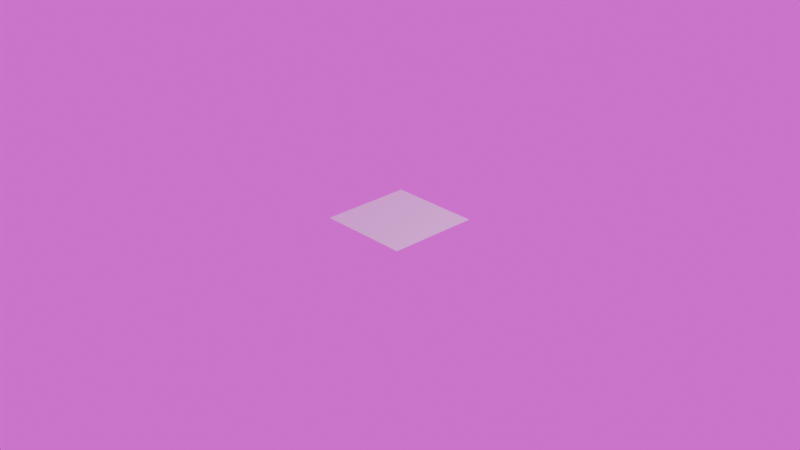 # Source: landscapePreview.blend  (saved by Blender 4.1.23; exported with 4.5.12 LTS)
import bpy
from mathutils import Matrix  # noqa: F401  (used for matrix-valued properties, if any)

bpy.ops.wm.read_factory_settings(use_empty=True)
scene = bpy.context.scene
scene.name = 'Scene'

# ---- collections
col_collection = bpy.data.collections.new('Collection'); scene.collection.children.link(col_collection)

# ---- images (referenced by path relative to the original .blend; pixels are not part of the script)
import os
ASSET_DIR = os.environ.get("B2B_ASSET_DIR", "")  # directory of the original .blend (textures are referenced by path, not embedded)
HERE = os.path.dirname(os.path.abspath(__file__))  # packed textures are extracted next to this script under _unpacked/

def load_image(name, relpath, width, height, colorspace="sRGB"):
    """Load a texture the original file referenced (path relative to the .blend, or extracted next to this script)."""
    p = next((c for c in (os.path.join(HERE, relpath), os.path.join(ASSET_DIR, relpath)) if relpath and os.path.exists(c)), "")
    if p:
        img = bpy.data.images.load(p, check_existing=True)
        img.name = name
    else:  # same state as the original file: an image datablock whose file is absent (Cycles renders it pink)
        img = bpy.data.images.new(name, width, height)
        img.source = "FILE"
        img.filepath = "//" + (relpath or name)
    img.colorspace_settings.name = colorspace
    return img
img_shanghai_bund_4k_exr = load_image('shanghai_bund_4k.exr', 'shanghai_bund_4k.exr', 1024, 1024, 'Linear Rec.709')

# ---- materials (node trees are filled in below, after node groups)
mat_material = bpy.data.materials.new('Material')
mat_material.alpha_threshold = 0.0
mat_material.roughness = 0.5
mat_material.line_color = (0.0, 0.0, 0.0, 1.0)

# ---- node groups
ng_depth_map = bpy.data.node_groups.new('Depth_Map', 'ShaderNodeTree')
_s = ng_depth_map.interface.new_socket(name='Mask', in_out='OUTPUT', socket_type='NodeSocketColor')
_s = ng_depth_map.interface.new_socket(name='Depth', in_out='INPUT', socket_type='NodeSocketFloat')
_s.default_value = 1.0
_s.min_value = 0.0
_s = ng_depth_map.interface.new_socket(name='Invert?', in_out='INPUT', socket_type='NodeSocketFloat')
_s.min_value = 0.0
_s.max_value = 1.0
_N = ng_depth_map.nodes; _L = ng_depth_map.links
n0 = _N.new('NodeFrame'); n0.name = 'Frame.001'; n0.location = (330, 260)
n0.label = 'Gamma Correction'
n0.width = 200
n1 = _N.new('NodeFrame'); n1.name = 'Frame'; n1.location = (-401, 299)
n1.label = 'Calculating Depth'
n1.width = 660
n2 = _N.new('NodeFrame'); n2.name = 'Frame.002'; n2.location = (-859, -47)
n2.label = 'Invert Depth'
n2.width = 920
n3 = _N.new('ShaderNodeMath'); n3.name = 'Math.001'; n3.location = (30, -40)
n3.operation = 'POWER'
n3.inputs[1].default_value = 2.2
n4 = _N.new('NodeGroupOutput'); n4.name = 'Group Output'; n4.location = (600, 220)
n5 = _N.new('ShaderNodeNewGeometry'); n5.name = 'Geometry'; n5.location = (30, -40)
n6 = _N.new('ShaderNodeSeparateXYZ'); n6.name = 'Separate XYZ'; n6.location = (290, -60)
n7 = _N.new('ShaderNodeMath'); n7.name = 'Math'; n7.location = (490, -60)
n7.operation = 'DIVIDE'
n8 = _N.new('ShaderNodeMix'); n8.name = 'Mix'; n8.location = (750, -40)
n8.data_type = 'RGBA'
n9 = _N.new('ShaderNodeMath'); n9.name = 'Math.003'; n9.location = (510, -240)
n9.operation = 'MULTIPLY'
n9.inputs[1].default_value = -1.0
n10 = _N.new('ShaderNodeMath'); n10.name = 'Math.002'; n10.location = (270, -60)
n10.operation = 'GREATER_THAN'
n11 = _N.new('NodeReroute'); n11.name = 'Reroute'; n11.location = (-653, -255)
n11.width = 16
n11.socket_idname = 'NodeSocketFloat'
n12 = _N.new('ShaderNodeValue'); n12.name = 'Value'; n12.location = (39, -253)
n12.label = 'Depth'
n12.outputs[0].default_value = 1.0
n13 = _N.new('ShaderNodeValue'); n13.name = 'Value.001'; n13.location = (30, -80)
n13.outputs[0].default_value = 0.0
n14 = _N.new('NodeGroupInput'); n14.name = 'Group Input'; n14.location = (-1040, -220)
n3.parent = n0
n5.parent = n1
n6.parent = n1
n7.parent = n1
n8.parent = n2
n9.parent = n2
n10.parent = n2
n12.parent = n2
n13.parent = n2
_L.new(n5.outputs[0], n6.inputs[0])
_L.new(n6.outputs[2], n7.inputs[0])
_L.new(n7.outputs[0], n3.inputs[0])
_L.new(n11.outputs[0], n8.inputs[6])
_L.new(n10.outputs[0], n8.inputs[0])
_L.new(n11.outputs[0], n9.inputs[0])
_L.new(n9.outputs[0], n8.inputs[7])
_L.new(n8.outputs[2], n7.inputs[1])
_L.new(n14.outputs[0], n11.inputs[0])
_L.new(n14.outputs[1], n10.inputs[0])
_L.new(n3.outputs[0], n4.inputs[0])
n4.is_active_output = True
ng_landscape_viewer = bpy.data.node_groups.new('Landscape_Viewer', 'GeometryNodeTree')
_s = ng_landscape_viewer.interface.new_socket(name='Geometry', in_out='OUTPUT', socket_type='NodeSocketGeometry')
_s = ng_landscape_viewer.interface.new_socket(name='Geometry', in_out='INPUT', socket_type='NodeSocketGeometry')
ng_landscape_viewer.is_modifier = True
_N = ng_landscape_viewer.nodes; _L = ng_landscape_viewer.links
n0 = _N.new('NodeGroupInput'); n0.name = 'Group Input'; n0.location = (-1160, 140)
n1 = _N.new('NodeGroupOutput'); n1.name = 'Group Output'; n1.location = (540, 60)
n2 = _N.new('GeometryNodeMeshGrid'); n2.name = 'Grid'; n2.location = (-1160, 40)
n3 = _N.new('GeometryNodeSetPosition'); n3.name = 'Set Position'; n3.location = (-100, 80)
n4 = _N.new('GeometryNodeImageTexture'); n4.name = 'Image Texture'; n4.location = (-900, -120)
n4.inputs[0].default_value = None
n5 = _N.new('ShaderNodeVectorMath'); n5.name = 'Vector Math'; n5.location = (-600, -120)
n5.inputs[1].default_value = (-0.5, -0.5, -0.5)
n6 = _N.new('GeometryNodeSubdivideMesh'); n6.name = 'Subdivide Mesh'; n6.location = (-620, 60)
n6.inputs[1].default_value = 9
n7 = _N.new('ShaderNodeVectorMath'); n7.name = 'Vector Math.001'; n7.location = (-400, -120)
n7.operation = 'MULTIPLY'
n8 = _N.new('ShaderNodeCombineXYZ'); n8.name = 'Combine XYZ'; n8.location = (-600, -340)
n8.inputs[2].default_value = 0.07
n9 = _N.new('GeometryNodeTransform'); n9.name = 'Transform Geometry'; n9.location = (120, 80)
n10 = _N.new('ShaderNodeVectorMath'); n10.name = 'Vector Math.002'; n10.location = (-400, -280)
n10.operation = 'DIVIDE'
n10.inputs[1].default_value = (2.0, 2.0, 2.0)
n11 = _N.new('GeometryNodeSetShadeSmooth'); n11.name = 'Set Shade Smooth'; n11.location = (340, 60)
_L.new(n6.outputs[0], n3.inputs[0])
_L.new(n2.outputs[1], n4.inputs[1])
_L.new(n4.outputs[0], n5.inputs[0])
_L.new(n7.outputs[0], n3.inputs[3])
_L.new(n2.outputs[0], n6.inputs[0])
_L.new(n5.outputs[0], n7.inputs[0])
_L.new(n8.outputs[0], n7.inputs[1])
_L.new(n3.outputs[0], n9.inputs[0])
_L.new(n8.outputs[0], n10.inputs[0])
_L.new(n10.outputs[0], n9.inputs[1])
_L.new(n9.outputs[0], n11.inputs[0])
_L.new(n11.outputs[0], n1.inputs[0])
n1.is_active_output = True

# ---- material node trees
mat_material.use_nodes = True; mat_material.node_tree.nodes.clear()
_N = mat_material.node_tree.nodes; _L = mat_material.node_tree.links
n0 = _N.new('ShaderNodeOutputMaterial'); n0.name = 'Material Output'; n0.location = (300, 300)
n1 = _N.new('ShaderNodeGroup'); n1.name = 'Group'; n1.location = (120, 300)
n1.node_tree = ng_depth_map
n1.inputs[0].default_value = 1.0
n1.inputs[1].default_value = 0.0
_L.new(n1.outputs[0], n0.inputs[0])
n0.is_active_output = True

# ---- world
world_world = bpy.data.worlds.new('World'); scene.world = world_world
world_world.use_nodes = True; world_world.node_tree.nodes.clear()
_N = world_world.node_tree.nodes; _L = world_world.node_tree.links
n0 = _N.new('ShaderNodeOutputWorld'); n0.name = 'World Output'; n0.location = (300, 300)
n1 = _N.new('ShaderNodeBackground'); n1.name = 'Background'; n1.location = (10, 300)
n2 = _N.new('ShaderNodeTexEnvironment'); n2.name = 'Environment Texture'; n2.location = (-280, 275)
n2.image = img_shanghai_bund_4k_exr
n3 = _N.new('ShaderNodeMapping'); n3.name = 'Mapping'; n3.location = (-460, 280)
n3.inputs[2].default_value = (0.0, 0.0, 2.269)
n4 = _N.new('ShaderNodeTexCoord'); n4.name = 'Texture Coordinate'; n4.location = (-640, 280)
_L.new(n1.outputs[0], n0.inputs[0])
_L.new(n2.outputs[0], n1.inputs[0])
_L.new(n3.outputs[0], n2.inputs[0])
_L.new(n4.outputs[0], n3.inputs[0])
n0.is_active_output = True
world_world.color = (0.05088, 0.05088, 0.05088)
world_world.use_sun_shadow = False
world_world.sun_shadow_jitter_overblur = 0.0

# ---- cameras
cam_camera = bpy.data.cameras.new('Camera')
cam_camera.clip_end = 100.0
cam_camera.ortho_scale = 7.314

# ---- lights
light_light = bpy.data.lights.new('Light', 'POINT')
light_light.transmission_factor = 0.0
light_light.energy = 1000.0
light_light.shadow_soft_size = 0.1
light_light.shadow_maximum_resolution = 0.006
light_light.use_absolute_resolution = True

# ---- meshes
me_plane = bpy.data.meshes.new('Plane')
me_plane.from_pydata([(-1.0, -1.0, 0.0), (1.0, -1.0, 0.0), (-1.0, 1.0, 0.0), (1.0, 1.0, 0.0)], [], [(0, 1, 3, 2)])
_uv = me_plane.uv_layers.new(name='UVMap')
_uv.uv.foreach_set('vector', [0.0, 0.0, 1.0, 0.0, 1.0, 1.0, 0.0, 1.0])
me_plane.materials.append(mat_material)
me_plane.update()

# ---- objects
ob_light = bpy.data.objects.new('Light', light_light)
ob_camera = bpy.data.objects.new('Camera', cam_camera)
ob_plane = bpy.data.objects.new('Plane', me_plane)

# ---- transforms, parenting, visibility, modifiers, constraints
ob_light.location = (4.076, 1.005, 5.904)
ob_light.rotation_euler = (0.6503, 0.05522, 1.866)
ob_light.lock_rotations_4d = False
ob_light.empty_display_type = 'ARROWS'
ob_light.color = (0.0, 0.0, 0.0, 0.0)
ob_light.lineart.crease_threshold = 0.0
ob_camera.location = (7.359, -6.926, 4.958)
ob_camera.rotation_euler = (1.109, 0.0, 0.8149)
ob_camera.lock_rotations_4d = False
ob_camera.empty_display_type = 'ARROWS'
ob_camera.color = (0.0, 0.0, 0.0, 0.0)
ob_camera.display_type = 'WIRE'
ob_camera.lineart.crease_threshold = 0.0
ob_plane.location = (0.0, 0.0, 0.0)
_m = ob_plane.modifiers.new('GeometryNodes', 'NODES')
_m.node_group = ng_landscape_viewer

# ---- collection membership
col_collection.objects.link(ob_light)
col_collection.objects.link(ob_camera)
col_collection.objects.link(ob_plane)

# ---- scene / render settings (as saved in the file)
scene.camera = ob_camera
scene.frame_start = 1; scene.frame_end = 250; scene.frame_set(1)
scene.render.engine = 'CYCLES'
scene.render.film_transparent = True
scene.cycles.feature_set = 'EXPERIMENTAL'
scene.cycles.samples = 32
scene.cycles.sampling_pattern = 'TABULATED_SOBOL'
scene.eevee.ray_tracing_options.trace_max_roughness = 0.0
bpy.context.view_layer.update()
